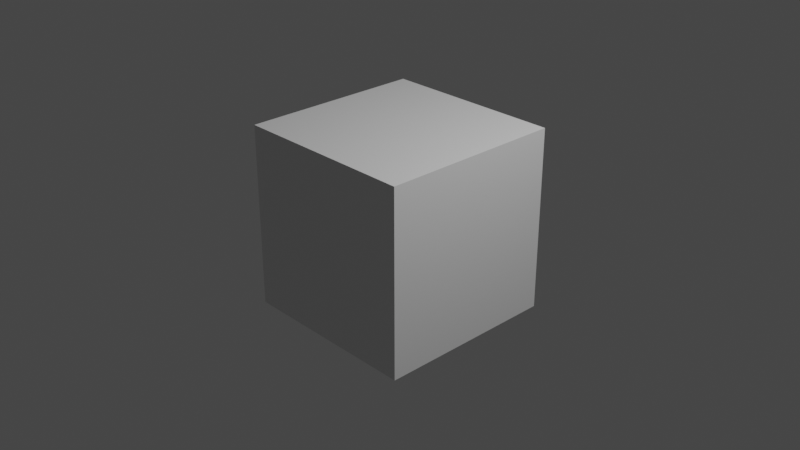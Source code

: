 # Source: untitled.blend  (saved by Blender 2.80.75; exported with 4.5.12 LTS)
import bpy
from mathutils import Matrix  # noqa: F401  (used for matrix-valued properties, if any)

bpy.ops.wm.read_factory_settings(use_empty=True)
scene = bpy.context.scene
scene.name = 'Scene'

# ---- collections
col_collection = bpy.data.collections.new('Collection'); scene.collection.children.link(col_collection)

# ---- materials (node trees are filled in below, after node groups)
mat_material = bpy.data.materials.new('Material')
mat_material.alpha_threshold = 0.0
mat_material.use_transparent_shadow = False
mat_material.line_color = (0.0, 0.0, 0.0, 1.0)

# ---- material node trees
mat_material.use_nodes = True; mat_material.node_tree.nodes.clear()
_N = mat_material.node_tree.nodes; _L = mat_material.node_tree.links
n0 = _N.new('ShaderNodeOutputMaterial'); n0.name = 'Material Output'; n0.location = (300, 300)
n1 = _N.new('ShaderNodeBsdfPrincipled'); n1.name = 'Principled BSDF'; n1.location = (10, 300)
n1.distribution = 'GGX'
n1.subsurface_method = 'BURLEY'
n1.inputs[2].default_value = 0.4
n1.inputs[3].default_value = 1.45
n1.inputs[27].default_value = (0.0, 0.0, 0.0, 1.0)
n1.inputs[28].default_value = 1.0
_L.new(n1.outputs[0], n0.inputs[0])
n0.is_active_output = True

# ---- world
world_world = bpy.data.worlds.new('World'); scene.world = world_world
world_world.use_nodes = True; world_world.node_tree.nodes.clear()
_N = world_world.node_tree.nodes; _L = world_world.node_tree.links
n0 = _N.new('ShaderNodeOutputWorld'); n0.name = 'World Output'; n0.location = (300, 300)
n1 = _N.new('ShaderNodeBackground'); n1.name = 'Background'; n1.location = (10, 300)
n1.inputs[0].default_value = (0.05088, 0.05088, 0.05088, 1.0)
_L.new(n1.outputs[0], n0.inputs[0])
n0.is_active_output = True
world_world.color = (0.05088, 0.05088, 0.05088)
world_world.use_sun_shadow = False
world_world.sun_shadow_jitter_overblur = 0.0

# ---- cameras
cam_camera = bpy.data.cameras.new('Camera')
cam_camera.clip_end = 100.0
cam_camera.ortho_scale = 7.314

# ---- lights
light_light = bpy.data.lights.new('Light', 'POINT')
light_light.transmission_factor = 0.0
light_light.energy = 1000.0
light_light.shadow_soft_size = 0.1
light_light.shadow_maximum_resolution = 0.006
light_light.use_absolute_resolution = True

# ---- meshes
me_cube = bpy.data.meshes.new('Cube')
me_cube.from_pydata([(1.0, 1.0, 1.0), (1.0, 1.0, -1.0), (1.0, -1.0, 1.0), (1.0, -1.0, -1.0), (-1.0, 1.0, 1.0), (-1.0, 1.0, -1.0), (-1.0, -1.0, 1.0), (-1.0, -1.0, -1.0)], [], [(0, 4, 6, 2), (3, 2, 6, 7), (7, 6, 4, 5), (5, 1, 3, 7), (1, 0, 2, 3), (5, 4, 0, 1)])
_uv = me_cube.uv_layers.new(name='UVMap')
_uv.uv.foreach_set('vector', [0.375, 0.0, 0.625, 0.0, 0.625, 0.25, 0.375, 0.25, 0.375, 0.25, 0.625, 0.25, 0.625, 0.5, 0.375, 0.5, 0.375, 0.5, 0.625, 0.5, 0.625, 0.75, 0.375, 0.75, 0.375, 0.75, 0.625, 0.75, 0.625, 1.0, 0.375, 1.0, 0.125, 0.5, 0.375, 0.5, 0.375, 0.75, 0.125, 0.75, 0.625, 0.5, 0.875, 0.5, 0.875, 0.75, 0.625, 0.75])
me_cube.materials.append(mat_material)
me_cube.use_remesh_preserve_volume = False
me_cube.use_remesh_preserve_attributes = False
me_cube.use_mirror_vertex_groups = False
me_cube.update()

# ---- objects
ob_cube = bpy.data.objects.new('Cube', me_cube)
ob_light = bpy.data.objects.new('Light', light_light)
ob_camera = bpy.data.objects.new('Camera', cam_camera)

# ---- transforms, parenting, visibility, modifiers, constraints
ob_cube.location = (0.0, 0.0, 0.0)
ob_cube.lock_rotations_4d = False
ob_cube.empty_display_type = 'ARROWS'
ob_cube.lineart.crease_threshold = 0.0
ob_light.location = (4.076, 1.005, 5.904)
ob_light.rotation_euler = (0.6503, 0.05522, 1.866)
ob_light.lock_rotations_4d = False
ob_light.empty_display_type = 'ARROWS'
ob_light.color = (0.0, 0.0, 0.0, 0.0)
ob_light.lineart.crease_threshold = 0.0
ob_camera.location = (7.359, -6.926, 4.958)
ob_camera.rotation_euler = (1.109, 0.0, 0.8149)
ob_camera.lock_rotations_4d = False
ob_camera.empty_display_type = 'ARROWS'
ob_camera.color = (0.0, 0.0, 0.0, 0.0)
ob_camera.display_type = 'WIRE'
ob_camera.lineart.crease_threshold = 0.0

# ---- collection membership
col_collection.objects.link(ob_cube)
col_collection.objects.link(ob_light)
col_collection.objects.link(ob_camera)

# ---- scene / render settings (as saved in the file)
scene.camera = ob_camera
scene.frame_start = 1; scene.frame_end = 524; scene.frame_set(525)
scene.render.engine = 'BLENDER_EEVEE_NEXT'
scene.cycles.use_denoising = False
scene.cycles.samples = 128
scene.cycles.sampling_pattern = 'TABULATED_SOBOL'
scene.cycles.use_adaptive_sampling = False
scene.cycles.use_light_tree = False
scene.view_settings.view_transform = 'Filmic'
bpy.context.view_layer.update()
